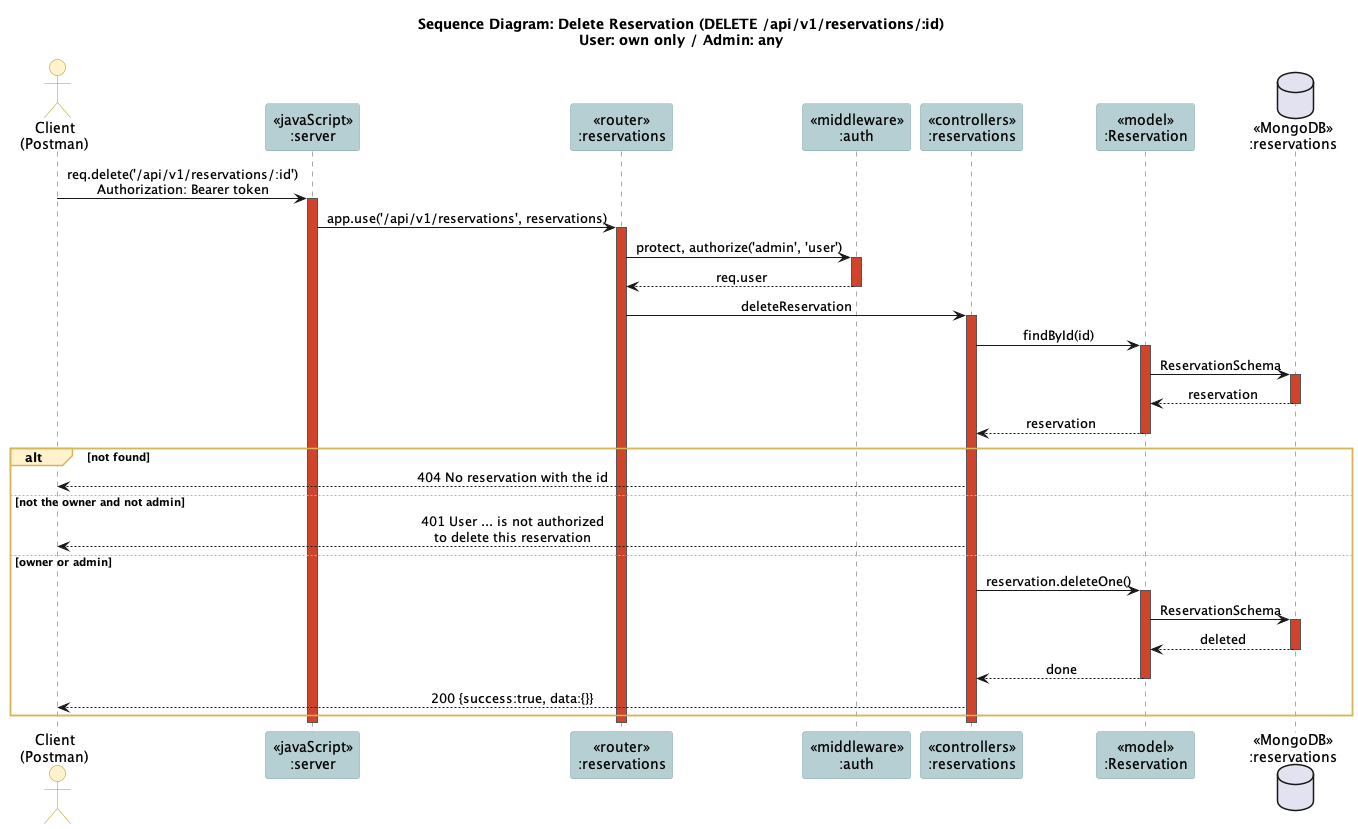

The diagram above was rendered by PlantUML. Its source (embedded in the PNG):
@startuml
!include _style.iuml
title Sequence Diagram: Delete Reservation (DELETE /api/v1/reservations/:id)\nUser: own only / Admin: any

actor "Client\n(Postman)" as client
participant "<<javaScript>>\n:server" as server
participant "<<router>>\n:reservations" as router
participant "<<middleware>>\n:auth" as auth
participant "<<controllers>>\n:reservations" as ctrl
participant "<<model>>\n:Reservation" as model
database "<<MongoDB>>\n:reservations" as db

client -> server ++ : req.delete('/api/v1/reservations/:id')\nAuthorization: Bearer token
server -> router ++ : app.use('/api/v1/reservations', reservations)
router -> auth ++ : protect, authorize('admin', 'user')
auth --> router -- : req.user
router -> ctrl ++ : deleteReservation
ctrl -> model ++ : findById(id)
model -> db ++ : ReservationSchema
db --> model -- : reservation
model --> ctrl -- : reservation
alt not found
  ctrl --> client : 404 No reservation with the id
else not the owner and not admin
  ctrl --> client : 401 User ... is not authorized\nto delete this reservation
else owner or admin
  ctrl -> model ++ : reservation.deleteOne()
  model -> db ++ : ReservationSchema
  db --> model -- : deleted
  model --> ctrl -- : done
  ctrl --> client : 200 {success:true, data:{}}
end
deactivate ctrl
deactivate router
deactivate server
@enduml